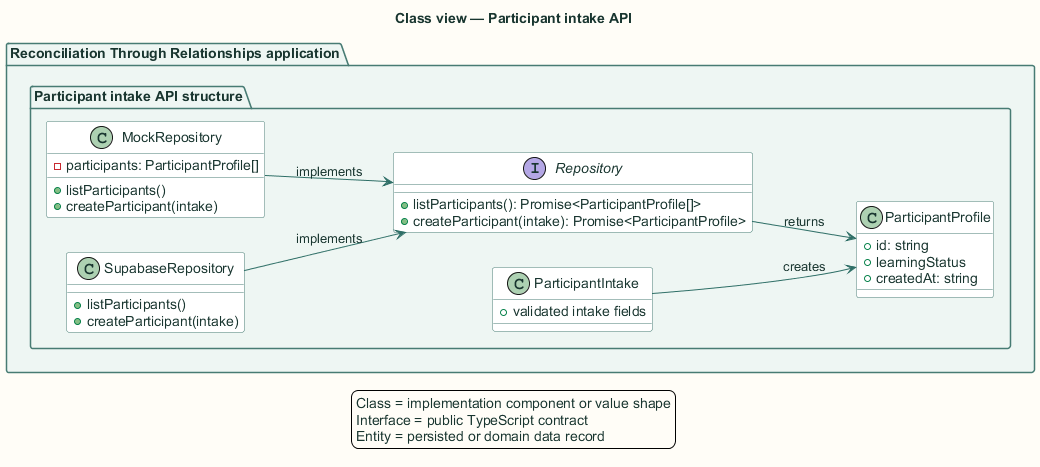

The diagram above was rendered by PlantUML. Its source (embedded in the PNG):
@startuml
title Class view — Participant intake API

skinparam backgroundColor #FFFDF7
skinparam shadowing false
skinparam defaultFontName Arial
skinparam defaultFontColor #18352F
skinparam ArrowColor #2F6F67
skinparam packageBorderColor #477B73
skinparam packageBackgroundColor #EEF6F3
skinparam rectangleBorderColor #477B73
skinparam rectangleBackgroundColor #FFFFFF
skinparam componentBorderColor #8A5A1F
skinparam componentBackgroundColor #FFF6E6
skinparam databaseBorderColor #4E668E
skinparam databaseBackgroundColor #EEF3FB
skinparam actorBorderColor #18352F
skinparam actorBackgroundColor #FFFFFF
skinparam classBorderColor #477B73
skinparam classBackgroundColor #FFFFFF
skinparam sequenceBoxBorderColor #477B73
skinparam sequenceBoxBackgroundColor #F4F8F6
skinparam ParticipantBorderColor #477B73
skinparam ParticipantBackgroundColor #FFFFFF
skinparam BoxPadding 10
hide stereotype

left to right direction
package "Reconciliation Through Relationships application" {
  package "Participant intake API structure" {
    interface "Repository" as type0 {
      +listParticipants(): Promise<ParticipantProfile[]>
      +createParticipant(intake): Promise<ParticipantProfile>
    }
    
    class "MockRepository" as type1 {
      -participants: ParticipantProfile[]
      +listParticipants()
      +createParticipant(intake)
    }
    
    class "SupabaseRepository" as type2 {
      +listParticipants()
      +createParticipant(intake)
    }
    
    class "ParticipantIntake" as type3 {
      +validated intake fields
    }
    
    class "ParticipantProfile" as type4 {
      +id: string
      +learningStatus
      +createdAt: string
    }
  }
}
type1 --> type0 : implements
type2 --> type0 : implements
type0 --> type4 : returns
type3 --> type4 : creates
legend bottom
  Class = implementation component or value shape
  Interface = public TypeScript contract
  Entity = persisted or domain data record
endlegend
@enduml